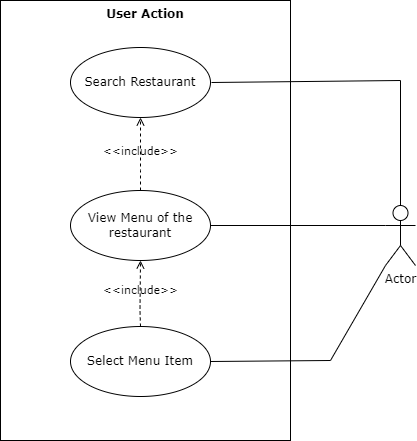

The diagram above was exported from draw.io. Its source (the exported page's mxGraphModel, read from the mxfile embedded in the PNG):
<mxGraphModel dx="1020" dy="519" grid="1" gridSize="10" guides="1" tooltips="1" connect="1" arrows="1" fold="1" page="1" pageScale="1" pageWidth="850" pageHeight="1100" math="0" shadow="0">
  <root>
    <mxCell id="0" />
    <mxCell id="1" parent="0" />
    <mxCell id="FQhjG0EFz83pDAS7fDpY-1" value="User Action" style="shape=rect;html=1;verticalAlign=top;fontStyle=1;whiteSpace=wrap;align=center;fontFamily=Verdana;" parent="1" vertex="1">
      <mxGeometry x="240" y="40" width="290" height="440" as="geometry" />
    </mxCell>
    <mxCell id="FQhjG0EFz83pDAS7fDpY-2" value="Search Restaurant" style="ellipse;whiteSpace=wrap;html=1;fontFamily=Verdana;" parent="1" vertex="1">
      <mxGeometry x="310" y="87" width="140" height="70" as="geometry" />
    </mxCell>
    <mxCell id="FQhjG0EFz83pDAS7fDpY-3" value="View Menu of the restaurant" style="ellipse;whiteSpace=wrap;html=1;fontFamily=Verdana;" parent="1" vertex="1">
      <mxGeometry x="310" y="230" width="140" height="70" as="geometry" />
    </mxCell>
    <mxCell id="FQhjG0EFz83pDAS7fDpY-4" value="Select Menu Item" style="ellipse;whiteSpace=wrap;html=1;fontFamily=Verdana;" parent="1" vertex="1">
      <mxGeometry x="310" y="366" width="140" height="70" as="geometry" />
    </mxCell>
    <mxCell id="FQhjG0EFz83pDAS7fDpY-5" value="&amp;lt;&amp;lt;include&amp;gt;&amp;gt;" style="html=1;verticalAlign=bottom;labelBackgroundColor=none;endArrow=open;endFill=0;dashed=1;rounded=0;fontFamily=Verdana;exitX=0.5;exitY=0;exitDx=0;exitDy=0;entryX=0.5;entryY=1;entryDx=0;entryDy=0;" parent="1" source="FQhjG0EFz83pDAS7fDpY-3" target="FQhjG0EFz83pDAS7fDpY-2" edge="1">
      <mxGeometry x="-0.1429" width="160" relative="1" as="geometry">
        <mxPoint x="330" y="220" as="sourcePoint" />
        <mxPoint x="490" y="220" as="targetPoint" />
        <Array as="points">
          <mxPoint x="380" y="210" />
        </Array>
        <mxPoint as="offset" />
      </mxGeometry>
    </mxCell>
    <mxCell id="FQhjG0EFz83pDAS7fDpY-6" value="&amp;lt;&amp;lt;include&amp;gt;&amp;gt;" style="html=1;verticalAlign=bottom;labelBackgroundColor=none;endArrow=open;endFill=0;dashed=1;rounded=0;fontFamily=Verdana;entryX=0.5;entryY=1;entryDx=0;entryDy=0;exitX=0.5;exitY=0;exitDx=0;exitDy=0;" parent="1" source="FQhjG0EFz83pDAS7fDpY-4" target="FQhjG0EFz83pDAS7fDpY-3" edge="1">
      <mxGeometry x="-0.1429" width="160" relative="1" as="geometry">
        <mxPoint x="390" y="370" as="sourcePoint" />
        <mxPoint x="379.5" y="300" as="targetPoint" />
        <Array as="points">
          <mxPoint x="379.5" y="350" />
        </Array>
        <mxPoint as="offset" />
      </mxGeometry>
    </mxCell>
    <mxCell id="FQhjG0EFz83pDAS7fDpY-7" value="Actor" style="shape=umlActor;verticalLabelPosition=bottom;verticalAlign=top;html=1;outlineConnect=0;fontFamily=Verdana;" parent="1" vertex="1">
      <mxGeometry x="625" y="245" width="30" height="60" as="geometry" />
    </mxCell>
    <mxCell id="FQhjG0EFz83pDAS7fDpY-8" value="" style="edgeStyle=none;html=1;endArrow=none;verticalAlign=bottom;rounded=0;fontFamily=Verdana;entryX=0;entryY=0.3333333333333333;entryDx=0;entryDy=0;entryPerimeter=0;" parent="1" source="FQhjG0EFz83pDAS7fDpY-3" target="FQhjG0EFz83pDAS7fDpY-7" edge="1">
      <mxGeometry width="160" relative="1" as="geometry">
        <mxPoint x="340" y="220" as="sourcePoint" />
        <mxPoint x="500" y="220" as="targetPoint" />
      </mxGeometry>
    </mxCell>
    <mxCell id="FQhjG0EFz83pDAS7fDpY-9" value="" style="edgeStyle=none;html=1;endArrow=none;verticalAlign=bottom;rounded=0;fontFamily=Verdana;exitX=1;exitY=0.5;exitDx=0;exitDy=0;" parent="1" edge="1">
      <mxGeometry width="160" relative="1" as="geometry">
        <mxPoint x="451" y="122" as="sourcePoint" />
        <mxPoint x="640" y="120" as="targetPoint" />
      </mxGeometry>
    </mxCell>
    <mxCell id="FQhjG0EFz83pDAS7fDpY-10" value="" style="edgeStyle=none;html=1;endArrow=none;verticalAlign=bottom;rounded=0;fontFamily=Verdana;exitX=1;exitY=0.5;exitDx=0;exitDy=0;" parent="1" source="FQhjG0EFz83pDAS7fDpY-4" edge="1">
      <mxGeometry width="160" relative="1" as="geometry">
        <mxPoint x="449.9309664526377" y="399.5540214767253" as="sourcePoint" />
        <mxPoint x="570" y="400" as="targetPoint" />
      </mxGeometry>
    </mxCell>
    <mxCell id="FQhjG0EFz83pDAS7fDpY-11" value="" style="edgeStyle=none;html=1;endArrow=none;verticalAlign=bottom;rounded=0;fontFamily=Verdana;exitX=0.5;exitY=0;exitDx=0;exitDy=0;exitPerimeter=0;" parent="1" source="FQhjG0EFz83pDAS7fDpY-7" edge="1">
      <mxGeometry width="160" relative="1" as="geometry">
        <mxPoint x="640" y="240" as="sourcePoint" />
        <mxPoint x="640" y="120" as="targetPoint" />
      </mxGeometry>
    </mxCell>
    <mxCell id="FQhjG0EFz83pDAS7fDpY-12" value="" style="edgeStyle=none;html=1;endArrow=none;verticalAlign=bottom;rounded=0;fontFamily=Verdana;exitX=0;exitY=1;exitDx=0;exitDy=0;exitPerimeter=0;" parent="1" source="FQhjG0EFz83pDAS7fDpY-7" edge="1">
      <mxGeometry width="160" relative="1" as="geometry">
        <mxPoint x="460" y="415" as="sourcePoint" />
        <mxPoint x="570" y="400" as="targetPoint" />
      </mxGeometry>
    </mxCell>
  </root>
</mxGraphModel>